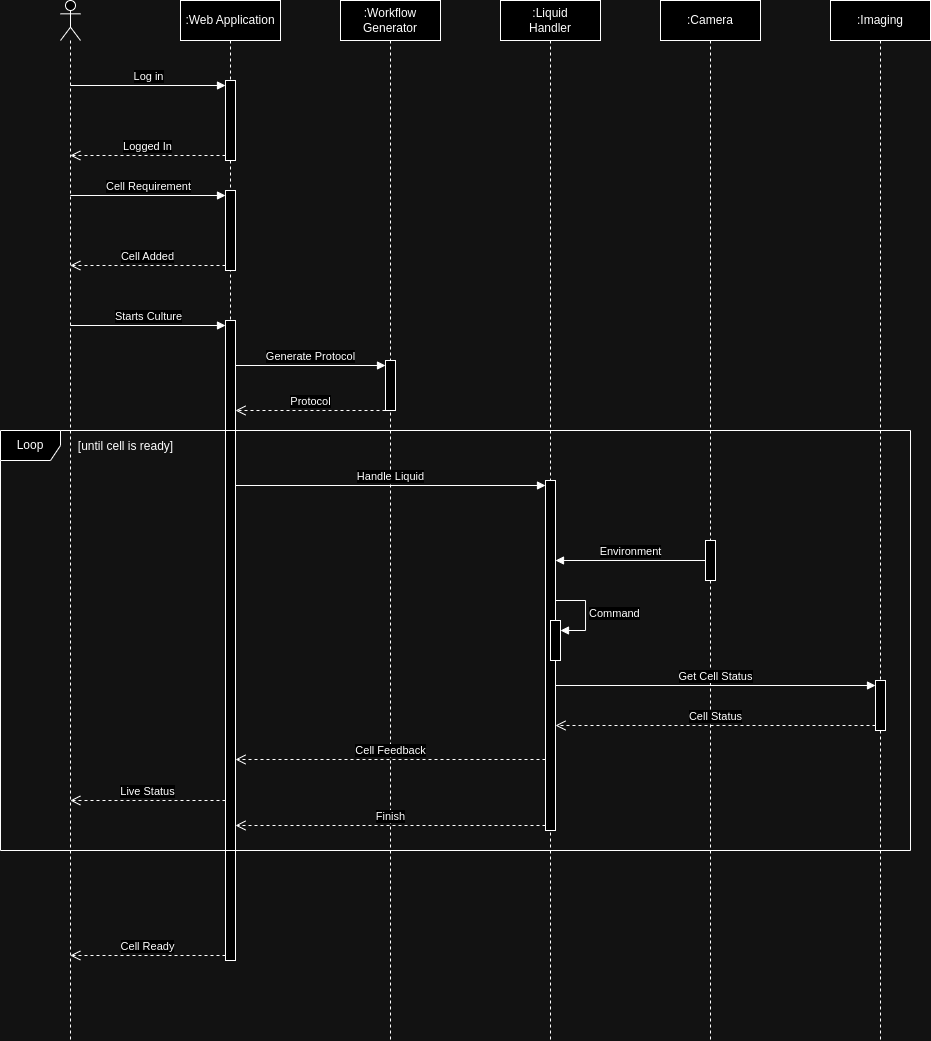

The diagram above was exported from draw.io. Its source (the exported page's mxGraphModel, read from the mxfile embedded in the PNG):
<mxGraphModel dx="1680" dy="836" grid="1" gridSize="10" guides="1" tooltips="1" connect="1" arrows="1" fold="1" page="1" pageScale="1" pageWidth="850" pageHeight="1100" math="0" shadow="0">
  <root>
    <mxCell id="0" />
    <mxCell id="1" parent="0" />
    <mxCell id="aM9ryv3xv72pqoxQDRHE-1" value=":Workflow&lt;div&gt;Generator&lt;/div&gt;" style="shape=umlLifeline;perimeter=lifelinePerimeter;whiteSpace=wrap;html=1;container=0;dropTarget=0;collapsible=0;recursiveResize=0;outlineConnect=0;portConstraint=eastwest;newEdgeStyle={&quot;edgeStyle&quot;:&quot;elbowEdgeStyle&quot;,&quot;elbow&quot;:&quot;vertical&quot;,&quot;curved&quot;:0,&quot;rounded&quot;:0};" parent="1" vertex="1">
      <mxGeometry x="310" y="240" width="100" height="1040" as="geometry" />
    </mxCell>
    <mxCell id="Rp8V7hQcePXa7l-EIdZb-15" value="" style="html=1;points=[[0,0,0,0,5],[0,1,0,0,-5],[1,0,0,0,5],[1,1,0,0,-5]];perimeter=orthogonalPerimeter;outlineConnect=0;targetShapes=umlLifeline;portConstraint=eastwest;newEdgeStyle={&quot;curved&quot;:0,&quot;rounded&quot;:0};" vertex="1" parent="aM9ryv3xv72pqoxQDRHE-1">
      <mxGeometry x="45" y="360" width="10" height="50" as="geometry" />
    </mxCell>
    <mxCell id="aM9ryv3xv72pqoxQDRHE-5" value=":Liquid&lt;div&gt;Handler&lt;/div&gt;" style="shape=umlLifeline;perimeter=lifelinePerimeter;whiteSpace=wrap;html=1;container=0;dropTarget=0;collapsible=0;recursiveResize=0;outlineConnect=0;portConstraint=eastwest;newEdgeStyle={&quot;edgeStyle&quot;:&quot;elbowEdgeStyle&quot;,&quot;elbow&quot;:&quot;vertical&quot;,&quot;curved&quot;:0,&quot;rounded&quot;:0};" parent="1" vertex="1">
      <mxGeometry x="470" y="240" width="100" height="1040" as="geometry" />
    </mxCell>
    <mxCell id="Rp8V7hQcePXa7l-EIdZb-20" value="" style="html=1;points=[[0,0,0,0,5],[0,1,0,0,-5],[1,0,0,0,5],[1,1,0,0,-5]];perimeter=orthogonalPerimeter;outlineConnect=0;targetShapes=umlLifeline;portConstraint=eastwest;newEdgeStyle={&quot;curved&quot;:0,&quot;rounded&quot;:0};" vertex="1" parent="aM9ryv3xv72pqoxQDRHE-5">
      <mxGeometry x="45" y="480" width="10" height="350" as="geometry" />
    </mxCell>
    <mxCell id="Rp8V7hQcePXa7l-EIdZb-27" value="" style="html=1;points=[[0,0,0,0,5],[0,1,0,0,-5],[1,0,0,0,5],[1,1,0,0,-5]];perimeter=orthogonalPerimeter;outlineConnect=0;targetShapes=umlLifeline;portConstraint=eastwest;newEdgeStyle={&quot;curved&quot;:0,&quot;rounded&quot;:0};" vertex="1" parent="aM9ryv3xv72pqoxQDRHE-5">
      <mxGeometry x="50" y="620" width="10" height="40" as="geometry" />
    </mxCell>
    <mxCell id="Rp8V7hQcePXa7l-EIdZb-28" value="Command" style="html=1;align=left;spacingLeft=2;endArrow=block;rounded=0;edgeStyle=orthogonalEdgeStyle;curved=0;rounded=0;" edge="1" target="Rp8V7hQcePXa7l-EIdZb-27" parent="aM9ryv3xv72pqoxQDRHE-5">
      <mxGeometry relative="1" as="geometry">
        <mxPoint x="55" y="600" as="sourcePoint" />
        <Array as="points">
          <mxPoint x="85" y="630" />
        </Array>
      </mxGeometry>
    </mxCell>
    <mxCell id="Rp8V7hQcePXa7l-EIdZb-1" value="" style="shape=umlLifeline;perimeter=lifelinePerimeter;whiteSpace=wrap;html=1;container=1;dropTarget=0;collapsible=0;recursiveResize=0;outlineConnect=0;portConstraint=eastwest;newEdgeStyle={&quot;curved&quot;:0,&quot;rounded&quot;:0};participant=umlActor;" vertex="1" parent="1">
      <mxGeometry x="30" y="240" width="20" height="1040" as="geometry" />
    </mxCell>
    <mxCell id="Rp8V7hQcePXa7l-EIdZb-2" value=":Web Application" style="shape=umlLifeline;perimeter=lifelinePerimeter;whiteSpace=wrap;html=1;container=1;dropTarget=0;collapsible=0;recursiveResize=0;outlineConnect=0;portConstraint=eastwest;newEdgeStyle={&quot;curved&quot;:0,&quot;rounded&quot;:0};" vertex="1" parent="1">
      <mxGeometry x="150" y="240" width="100" height="960" as="geometry" />
    </mxCell>
    <mxCell id="Rp8V7hQcePXa7l-EIdZb-4" value="" style="html=1;points=[[0,0,0,0,5],[0,1,0,0,-5],[1,0,0,0,5],[1,1,0,0,-5]];perimeter=orthogonalPerimeter;outlineConnect=0;targetShapes=umlLifeline;portConstraint=eastwest;newEdgeStyle={&quot;curved&quot;:0,&quot;rounded&quot;:0};" vertex="1" parent="Rp8V7hQcePXa7l-EIdZb-2">
      <mxGeometry x="45" y="80" width="10" height="80" as="geometry" />
    </mxCell>
    <mxCell id="Rp8V7hQcePXa7l-EIdZb-7" value="" style="html=1;points=[[0,0,0,0,5],[0,1,0,0,-5],[1,0,0,0,5],[1,1,0,0,-5]];perimeter=orthogonalPerimeter;outlineConnect=0;targetShapes=umlLifeline;portConstraint=eastwest;newEdgeStyle={&quot;curved&quot;:0,&quot;rounded&quot;:0};" vertex="1" parent="Rp8V7hQcePXa7l-EIdZb-2">
      <mxGeometry x="45" y="190" width="10" height="80" as="geometry" />
    </mxCell>
    <mxCell id="Rp8V7hQcePXa7l-EIdZb-11" value="" style="html=1;points=[[0,0,0,0,5],[0,1,0,0,-5],[1,0,0,0,5],[1,1,0,0,-5]];perimeter=orthogonalPerimeter;outlineConnect=0;targetShapes=umlLifeline;portConstraint=eastwest;newEdgeStyle={&quot;curved&quot;:0,&quot;rounded&quot;:0};" vertex="1" parent="Rp8V7hQcePXa7l-EIdZb-2">
      <mxGeometry x="45" y="320" width="10" height="640" as="geometry" />
    </mxCell>
    <mxCell id="Rp8V7hQcePXa7l-EIdZb-5" value="Log in" style="html=1;verticalAlign=bottom;endArrow=block;curved=0;rounded=0;entryX=0;entryY=0;entryDx=0;entryDy=5;" edge="1" target="Rp8V7hQcePXa7l-EIdZb-4" parent="1" source="Rp8V7hQcePXa7l-EIdZb-1">
      <mxGeometry relative="1" as="geometry">
        <mxPoint x="105" y="325" as="sourcePoint" />
      </mxGeometry>
    </mxCell>
    <mxCell id="Rp8V7hQcePXa7l-EIdZb-6" value="Logged In" style="html=1;verticalAlign=bottom;endArrow=open;dashed=1;endSize=8;curved=0;rounded=0;exitX=0;exitY=1;exitDx=0;exitDy=-5;" edge="1" source="Rp8V7hQcePXa7l-EIdZb-4" parent="1" target="Rp8V7hQcePXa7l-EIdZb-1">
      <mxGeometry relative="1" as="geometry">
        <mxPoint x="105" y="395" as="targetPoint" />
      </mxGeometry>
    </mxCell>
    <mxCell id="Rp8V7hQcePXa7l-EIdZb-8" value="Cell Requirement" style="html=1;verticalAlign=bottom;endArrow=block;curved=0;rounded=0;entryX=0;entryY=0;entryDx=0;entryDy=5;" edge="1" target="Rp8V7hQcePXa7l-EIdZb-7" parent="1" source="Rp8V7hQcePXa7l-EIdZb-1">
      <mxGeometry relative="1" as="geometry">
        <mxPoint x="105" y="435" as="sourcePoint" />
      </mxGeometry>
    </mxCell>
    <mxCell id="Rp8V7hQcePXa7l-EIdZb-9" value="Cell Added" style="html=1;verticalAlign=bottom;endArrow=open;dashed=1;endSize=8;curved=0;rounded=0;exitX=0;exitY=1;exitDx=0;exitDy=-5;" edge="1" source="Rp8V7hQcePXa7l-EIdZb-7" parent="1" target="Rp8V7hQcePXa7l-EIdZb-1">
      <mxGeometry relative="1" as="geometry">
        <mxPoint x="105" y="505" as="targetPoint" />
      </mxGeometry>
    </mxCell>
    <mxCell id="Rp8V7hQcePXa7l-EIdZb-10" value=":Camera" style="shape=umlLifeline;perimeter=lifelinePerimeter;whiteSpace=wrap;html=1;container=1;dropTarget=0;collapsible=0;recursiveResize=0;outlineConnect=0;portConstraint=eastwest;newEdgeStyle={&quot;curved&quot;:0,&quot;rounded&quot;:0};" vertex="1" parent="1">
      <mxGeometry x="630" y="240" width="100" height="1040" as="geometry" />
    </mxCell>
    <mxCell id="Rp8V7hQcePXa7l-EIdZb-23" value="" style="html=1;points=[[0,0,0,0,5],[0,1,0,0,-5],[1,0,0,0,5],[1,1,0,0,-5]];perimeter=orthogonalPerimeter;outlineConnect=0;targetShapes=umlLifeline;portConstraint=eastwest;newEdgeStyle={&quot;curved&quot;:0,&quot;rounded&quot;:0};" vertex="1" parent="Rp8V7hQcePXa7l-EIdZb-10">
      <mxGeometry x="45" y="540" width="10" height="40" as="geometry" />
    </mxCell>
    <mxCell id="Rp8V7hQcePXa7l-EIdZb-13" value="Cell Ready" style="html=1;verticalAlign=bottom;endArrow=open;dashed=1;endSize=8;curved=0;rounded=0;exitX=0;exitY=1;exitDx=0;exitDy=-5;" edge="1" source="Rp8V7hQcePXa7l-EIdZb-11" parent="1" target="Rp8V7hQcePXa7l-EIdZb-1">
      <mxGeometry relative="1" as="geometry">
        <mxPoint x="125" y="635" as="targetPoint" />
      </mxGeometry>
    </mxCell>
    <mxCell id="Rp8V7hQcePXa7l-EIdZb-12" value="Starts Culture" style="html=1;verticalAlign=bottom;endArrow=block;curved=0;rounded=0;entryX=0;entryY=0;entryDx=0;entryDy=5;" edge="1" target="Rp8V7hQcePXa7l-EIdZb-11" parent="1" source="Rp8V7hQcePXa7l-EIdZb-1">
      <mxGeometry relative="1" as="geometry">
        <mxPoint x="125" y="565" as="sourcePoint" />
      </mxGeometry>
    </mxCell>
    <mxCell id="Rp8V7hQcePXa7l-EIdZb-16" value="Generate Protocol" style="html=1;verticalAlign=bottom;endArrow=block;curved=0;rounded=0;entryX=0;entryY=0;entryDx=0;entryDy=5;" edge="1" target="Rp8V7hQcePXa7l-EIdZb-15" parent="1" source="Rp8V7hQcePXa7l-EIdZb-11">
      <mxGeometry relative="1" as="geometry">
        <mxPoint x="285" y="645" as="sourcePoint" />
      </mxGeometry>
    </mxCell>
    <mxCell id="Rp8V7hQcePXa7l-EIdZb-19" value="Protocol" style="html=1;verticalAlign=bottom;endArrow=open;dashed=1;endSize=8;curved=0;rounded=0;" edge="1" parent="1">
      <mxGeometry relative="1" as="geometry">
        <mxPoint x="355" y="650" as="sourcePoint" />
        <mxPoint x="205" y="650" as="targetPoint" />
      </mxGeometry>
    </mxCell>
    <mxCell id="Rp8V7hQcePXa7l-EIdZb-21" value="Handle Liquid" style="html=1;verticalAlign=bottom;endArrow=block;curved=0;rounded=0;entryX=0;entryY=0;entryDx=0;entryDy=5;" edge="1" target="Rp8V7hQcePXa7l-EIdZb-20" parent="1" source="Rp8V7hQcePXa7l-EIdZb-11">
      <mxGeometry relative="1" as="geometry">
        <mxPoint x="445" y="685" as="sourcePoint" />
      </mxGeometry>
    </mxCell>
    <mxCell id="Rp8V7hQcePXa7l-EIdZb-22" value="Finish" style="html=1;verticalAlign=bottom;endArrow=open;dashed=1;endSize=8;curved=0;rounded=0;exitX=0;exitY=1;exitDx=0;exitDy=-5;" edge="1" source="Rp8V7hQcePXa7l-EIdZb-20" parent="1" target="Rp8V7hQcePXa7l-EIdZb-11">
      <mxGeometry relative="1" as="geometry">
        <mxPoint x="445" y="755" as="targetPoint" />
      </mxGeometry>
    </mxCell>
    <mxCell id="Rp8V7hQcePXa7l-EIdZb-24" value="Environment" style="html=1;verticalAlign=bottom;endArrow=block;curved=0;rounded=0;" edge="1" parent="1">
      <mxGeometry width="80" relative="1" as="geometry">
        <mxPoint x="675" y="800" as="sourcePoint" />
        <mxPoint x="525" y="800" as="targetPoint" />
      </mxGeometry>
    </mxCell>
    <mxCell id="Rp8V7hQcePXa7l-EIdZb-29" value=":Imaging" style="shape=umlLifeline;perimeter=lifelinePerimeter;whiteSpace=wrap;html=1;container=1;dropTarget=0;collapsible=0;recursiveResize=0;outlineConnect=0;portConstraint=eastwest;newEdgeStyle={&quot;curved&quot;:0,&quot;rounded&quot;:0};" vertex="1" parent="1">
      <mxGeometry x="800" y="240" width="100" height="1040" as="geometry" />
    </mxCell>
    <mxCell id="Rp8V7hQcePXa7l-EIdZb-30" value="" style="html=1;points=[[0,0,0,0,5],[0,1,0,0,-5],[1,0,0,0,5],[1,1,0,0,-5]];perimeter=orthogonalPerimeter;outlineConnect=0;targetShapes=umlLifeline;portConstraint=eastwest;newEdgeStyle={&quot;curved&quot;:0,&quot;rounded&quot;:0};" vertex="1" parent="Rp8V7hQcePXa7l-EIdZb-29">
      <mxGeometry x="45" y="680" width="10" height="50" as="geometry" />
    </mxCell>
    <mxCell id="Rp8V7hQcePXa7l-EIdZb-31" value="Get Cell Status" style="html=1;verticalAlign=bottom;endArrow=block;curved=0;rounded=0;entryX=0;entryY=0;entryDx=0;entryDy=5;" edge="1" target="Rp8V7hQcePXa7l-EIdZb-30" parent="1" source="Rp8V7hQcePXa7l-EIdZb-20">
      <mxGeometry relative="1" as="geometry">
        <mxPoint x="765" y="925" as="sourcePoint" />
      </mxGeometry>
    </mxCell>
    <mxCell id="Rp8V7hQcePXa7l-EIdZb-32" value="Cell Status" style="html=1;verticalAlign=bottom;endArrow=open;dashed=1;endSize=8;curved=0;rounded=0;exitX=0;exitY=1;exitDx=0;exitDy=-5;" edge="1" source="Rp8V7hQcePXa7l-EIdZb-30" parent="1" target="Rp8V7hQcePXa7l-EIdZb-20">
      <mxGeometry relative="1" as="geometry">
        <mxPoint x="765" y="995" as="targetPoint" />
      </mxGeometry>
    </mxCell>
    <mxCell id="Rp8V7hQcePXa7l-EIdZb-33" value="Cell Feedback" style="html=1;verticalAlign=bottom;endArrow=open;dashed=1;endSize=8;curved=0;rounded=0;" edge="1" parent="1">
      <mxGeometry relative="1" as="geometry">
        <mxPoint x="515" y="999" as="sourcePoint" />
        <mxPoint x="205" y="999" as="targetPoint" />
      </mxGeometry>
    </mxCell>
    <mxCell id="Rp8V7hQcePXa7l-EIdZb-34" value="Live Status" style="html=1;verticalAlign=bottom;endArrow=open;dashed=1;endSize=8;curved=0;rounded=0;" edge="1" parent="1">
      <mxGeometry relative="1" as="geometry">
        <mxPoint x="195" y="1040" as="sourcePoint" />
        <mxPoint x="39.810344827586164" y="1040" as="targetPoint" />
      </mxGeometry>
    </mxCell>
    <mxCell id="Rp8V7hQcePXa7l-EIdZb-35" value="Loop" style="shape=umlFrame;whiteSpace=wrap;html=1;pointerEvents=0;" vertex="1" parent="1">
      <mxGeometry x="-30" y="670" width="910" height="420" as="geometry" />
    </mxCell>
    <mxCell id="Rp8V7hQcePXa7l-EIdZb-37" value="[until cell is ready]" style="text;html=1;align=center;verticalAlign=middle;resizable=0;points=[];autosize=1;strokeColor=none;fillColor=none;" vertex="1" parent="1">
      <mxGeometry x="35" y="671" width="120" height="30" as="geometry" />
    </mxCell>
  </root>
</mxGraphModel>